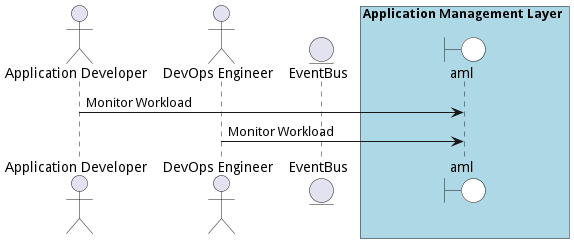

The diagram above was rendered by PlantUML. Its source (embedded in the PNG):
@startuml

actor "Application Developer"

actor "DevOps Engineer"


entity EventBus

box Application Management Layer #lightblue
    boundary aml #white
end box



"Application Developer" -> aml: Monitor Workload


"DevOps Engineer" -> aml: Monitor Workload



@enduml